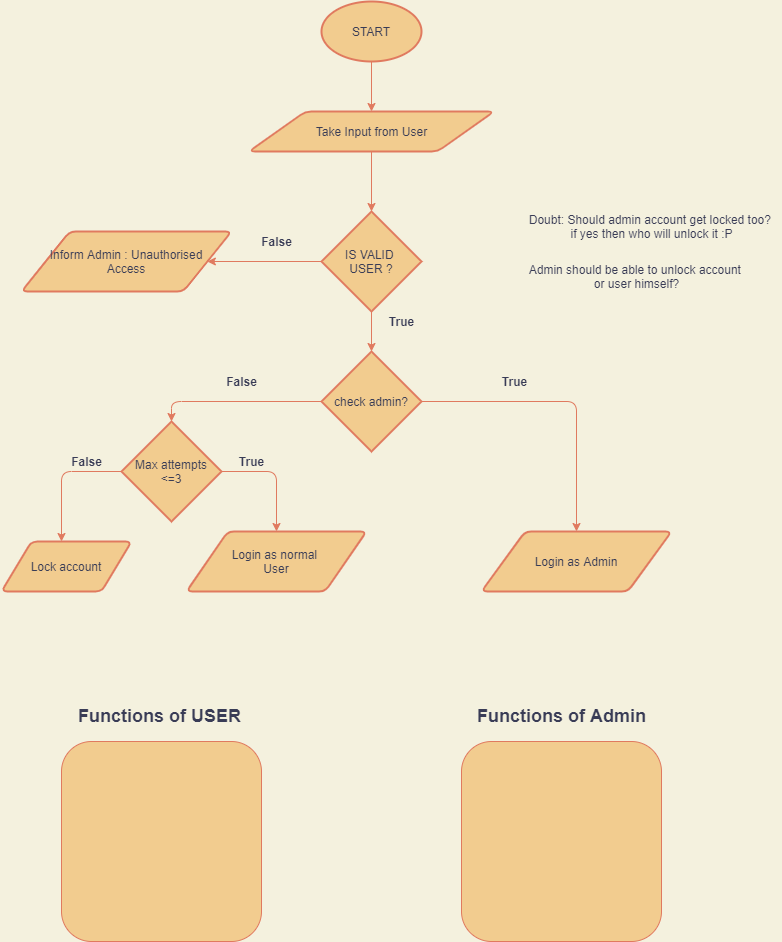

The diagram above was exported from draw.io. Its source (the exported page's mxGraphModel, read from the mxfile embedded in the PNG):
<mxGraphModel dx="1141" dy="611" grid="1" gridSize="10" guides="1" tooltips="1" connect="1" arrows="1" fold="1" page="1" pageScale="1" pageWidth="827" pageHeight="1169" background="#F4F1DE" math="0" shadow="0">
  <root>
    <mxCell id="0" />
    <mxCell id="1" parent="0" />
    <mxCell id="nT1rFPSpnsKB156yGRuW-23" value="" style="edgeStyle=orthogonalEdgeStyle;orthogonalLoop=1;jettySize=auto;html=1;strokeColor=#E07A5F;fontColor=#393C56;labelBackgroundColor=#F4F1DE;" parent="1" source="nT1rFPSpnsKB156yGRuW-2" target="nT1rFPSpnsKB156yGRuW-4" edge="1">
      <mxGeometry relative="1" as="geometry" />
    </mxCell>
    <mxCell id="nT1rFPSpnsKB156yGRuW-2" value="START" style="strokeWidth=2;html=1;shape=mxgraph.flowchart.start_1;whiteSpace=wrap;rounded=1;fillColor=#F2CC8F;strokeColor=#E07A5F;fontColor=#393C56;fontStyle=0" parent="1" vertex="1">
      <mxGeometry x="340" y="20" width="100" height="60" as="geometry" />
    </mxCell>
    <mxCell id="nT1rFPSpnsKB156yGRuW-5" style="edgeStyle=orthogonalEdgeStyle;orthogonalLoop=1;jettySize=auto;html=1;strokeColor=#E07A5F;fontColor=#393C56;labelBackgroundColor=#F4F1DE;" parent="1" source="nT1rFPSpnsKB156yGRuW-4" target="nT1rFPSpnsKB156yGRuW-6" edge="1">
      <mxGeometry relative="1" as="geometry">
        <mxPoint x="390" y="250" as="targetPoint" />
      </mxGeometry>
    </mxCell>
    <mxCell id="nT1rFPSpnsKB156yGRuW-4" value="Take Input from User" style="shape=parallelogram;html=1;strokeWidth=2;perimeter=parallelogramPerimeter;whiteSpace=wrap;arcSize=12;size=0.23;rounded=1;fillColor=#F2CC8F;strokeColor=#E07A5F;fontColor=#393C56;" parent="1" vertex="1">
      <mxGeometry x="267.5" y="130" width="245" height="40" as="geometry" />
    </mxCell>
    <mxCell id="nT1rFPSpnsKB156yGRuW-10" style="edgeStyle=orthogonalEdgeStyle;orthogonalLoop=1;jettySize=auto;html=1;entryX=1;entryY=0.5;entryDx=0;entryDy=0;strokeColor=#E07A5F;fontColor=#393C56;labelBackgroundColor=#F4F1DE;" parent="1" source="nT1rFPSpnsKB156yGRuW-6" target="nT1rFPSpnsKB156yGRuW-21" edge="1">
      <mxGeometry relative="1" as="geometry">
        <mxPoint x="240" y="280" as="targetPoint" />
      </mxGeometry>
    </mxCell>
    <mxCell id="nT1rFPSpnsKB156yGRuW-22" value="" style="edgeStyle=orthogonalEdgeStyle;orthogonalLoop=1;jettySize=auto;html=1;strokeColor=#E07A5F;fontColor=#393C56;labelBackgroundColor=#F4F1DE;" parent="1" source="nT1rFPSpnsKB156yGRuW-6" target="nT1rFPSpnsKB156yGRuW-13" edge="1">
      <mxGeometry relative="1" as="geometry" />
    </mxCell>
    <mxCell id="nT1rFPSpnsKB156yGRuW-6" value="IS VALID&amp;nbsp;&lt;br&gt;USER ?" style="strokeWidth=2;html=1;shape=mxgraph.flowchart.decision;whiteSpace=wrap;rounded=1;fillColor=#F2CC8F;strokeColor=#E07A5F;fontColor=#393C56;" parent="1" vertex="1">
      <mxGeometry x="340" y="230" width="100" height="100" as="geometry" />
    </mxCell>
    <mxCell id="nT1rFPSpnsKB156yGRuW-9" value="True" style="text;html=1;align=center;verticalAlign=middle;resizable=0;points=[];autosize=1;strokeColor=none;rounded=1;fontColor=#393C56;fontStyle=1" parent="1" vertex="1">
      <mxGeometry x="400" y="330" width="40" height="20" as="geometry" />
    </mxCell>
    <mxCell id="nT1rFPSpnsKB156yGRuW-11" value="False" style="text;html=1;align=center;verticalAlign=middle;resizable=0;points=[];autosize=1;strokeColor=none;rounded=1;fontColor=#393C56;fontStyle=1" parent="1" vertex="1">
      <mxGeometry x="270" y="250" width="50" height="20" as="geometry" />
    </mxCell>
    <mxCell id="nT1rFPSpnsKB156yGRuW-14" style="edgeStyle=orthogonalEdgeStyle;orthogonalLoop=1;jettySize=auto;html=1;strokeColor=#E07A5F;fontColor=#393C56;labelBackgroundColor=#F4F1DE;" parent="1" source="nT1rFPSpnsKB156yGRuW-13" target="nT1rFPSpnsKB156yGRuW-15" edge="1">
      <mxGeometry relative="1" as="geometry">
        <mxPoint x="670" y="370" as="targetPoint" />
      </mxGeometry>
    </mxCell>
    <mxCell id="nT1rFPSpnsKB156yGRuW-32" style="edgeStyle=orthogonalEdgeStyle;orthogonalLoop=1;jettySize=auto;html=1;entryX=0.5;entryY=0;entryDx=0;entryDy=0;entryPerimeter=0;strokeColor=#E07A5F;fontColor=#393C56;labelBackgroundColor=#F4F1DE;" parent="1" source="nT1rFPSpnsKB156yGRuW-13" target="nT1rFPSpnsKB156yGRuW-31" edge="1">
      <mxGeometry relative="1" as="geometry" />
    </mxCell>
    <mxCell id="nT1rFPSpnsKB156yGRuW-13" value="check admin?" style="strokeWidth=2;html=1;shape=mxgraph.flowchart.decision;whiteSpace=wrap;rounded=1;fillColor=#F2CC8F;strokeColor=#E07A5F;fontColor=#393C56;" parent="1" vertex="1">
      <mxGeometry x="340" y="370" width="100" height="100" as="geometry" />
    </mxCell>
    <mxCell id="nT1rFPSpnsKB156yGRuW-15" value="Login as Admin" style="shape=parallelogram;html=1;strokeWidth=2;perimeter=parallelogramPerimeter;whiteSpace=wrap;arcSize=12;size=0.23;rounded=1;fillColor=#F2CC8F;strokeColor=#E07A5F;fontColor=#393C56;" parent="1" vertex="1">
      <mxGeometry x="500" y="550" width="190" height="60" as="geometry" />
    </mxCell>
    <mxCell id="nT1rFPSpnsKB156yGRuW-17" value="True" style="text;html=1;align=center;verticalAlign=middle;resizable=0;points=[];autosize=1;strokeColor=none;rounded=1;fontColor=#393C56;fontStyle=1" parent="1" vertex="1">
      <mxGeometry x="512.5" y="390" width="40" height="20" as="geometry" />
    </mxCell>
    <mxCell id="nT1rFPSpnsKB156yGRuW-19" value="False" style="text;html=1;align=center;verticalAlign=middle;resizable=0;points=[];autosize=1;strokeColor=none;rounded=1;fontColor=#393C56;fontStyle=1" parent="1" vertex="1">
      <mxGeometry x="235" y="390" width="50" height="20" as="geometry" />
    </mxCell>
    <mxCell id="nT1rFPSpnsKB156yGRuW-20" value="Login as normal&amp;nbsp;&lt;br&gt;User" style="shape=parallelogram;html=1;strokeWidth=2;perimeter=parallelogramPerimeter;whiteSpace=wrap;arcSize=12;size=0.23;rounded=1;fillColor=#F2CC8F;strokeColor=#E07A5F;fontColor=#393C56;" parent="1" vertex="1">
      <mxGeometry x="205" y="550" width="180" height="60" as="geometry" />
    </mxCell>
    <mxCell id="nT1rFPSpnsKB156yGRuW-21" value="Inform Admin : Unauthorised&lt;br&gt;Access" style="shape=parallelogram;html=1;strokeWidth=2;perimeter=parallelogramPerimeter;whiteSpace=wrap;arcSize=12;size=0.23;rounded=1;fillColor=#F2CC8F;strokeColor=#E07A5F;fontColor=#393C56;" parent="1" vertex="1">
      <mxGeometry x="40" y="250" width="210" height="60" as="geometry" />
    </mxCell>
    <mxCell id="nT1rFPSpnsKB156yGRuW-27" value="" style="whiteSpace=wrap;html=1;aspect=fixed;align=left;rounded=1;fillColor=#F2CC8F;strokeColor=#E07A5F;fontColor=#393C56;" parent="1" vertex="1">
      <mxGeometry x="80" y="760" width="200" height="200" as="geometry" />
    </mxCell>
    <mxCell id="nT1rFPSpnsKB156yGRuW-28" value="&lt;h2&gt;Functions of USER&lt;/h2&gt;" style="text;html=1;align=center;verticalAlign=middle;resizable=0;points=[];autosize=1;strokeColor=none;rounded=1;fontColor=#393C56;" parent="1" vertex="1">
      <mxGeometry x="87.5" y="710" width="180" height="50" as="geometry" />
    </mxCell>
    <mxCell id="nT1rFPSpnsKB156yGRuW-29" value="" style="whiteSpace=wrap;html=1;aspect=fixed;align=left;rounded=1;fillColor=#F2CC8F;strokeColor=#E07A5F;fontColor=#393C56;" parent="1" vertex="1">
      <mxGeometry x="480" y="760" width="200" height="200" as="geometry" />
    </mxCell>
    <mxCell id="nT1rFPSpnsKB156yGRuW-30" value="&lt;h2&gt;Functions of Admin&lt;/h2&gt;" style="text;html=1;align=center;verticalAlign=middle;resizable=0;points=[];autosize=1;strokeColor=none;rounded=1;fontColor=#393C56;" parent="1" vertex="1">
      <mxGeometry x="490" y="710" width="180" height="50" as="geometry" />
    </mxCell>
    <mxCell id="nT1rFPSpnsKB156yGRuW-36" style="edgeStyle=orthogonalEdgeStyle;orthogonalLoop=1;jettySize=auto;html=1;exitX=1;exitY=0.5;exitDx=0;exitDy=0;exitPerimeter=0;strokeColor=#E07A5F;fontColor=#393C56;labelBackgroundColor=#F4F1DE;" parent="1" source="nT1rFPSpnsKB156yGRuW-31" target="nT1rFPSpnsKB156yGRuW-20" edge="1">
      <mxGeometry relative="1" as="geometry" />
    </mxCell>
    <mxCell id="nT1rFPSpnsKB156yGRuW-37" style="edgeStyle=orthogonalEdgeStyle;orthogonalLoop=1;jettySize=auto;html=1;strokeColor=#E07A5F;fontColor=#393C56;labelBackgroundColor=#F4F1DE;" parent="1" source="nT1rFPSpnsKB156yGRuW-31" edge="1">
      <mxGeometry relative="1" as="geometry">
        <mxPoint x="80" y="560" as="targetPoint" />
      </mxGeometry>
    </mxCell>
    <mxCell id="nT1rFPSpnsKB156yGRuW-31" value="Max attempts&lt;br&gt;&amp;lt;=3" style="strokeWidth=2;html=1;shape=mxgraph.flowchart.decision;whiteSpace=wrap;rounded=1;fillColor=#F2CC8F;strokeColor=#E07A5F;fontColor=#393C56;" parent="1" vertex="1">
      <mxGeometry x="140" y="440" width="100" height="100" as="geometry" />
    </mxCell>
    <mxCell id="nT1rFPSpnsKB156yGRuW-35" value="True" style="text;html=1;align=center;verticalAlign=middle;resizable=0;points=[];autosize=1;strokeColor=none;rounded=1;fontColor=#393C56;fontStyle=1" parent="1" vertex="1">
      <mxGeometry x="250" y="470" width="40" height="20" as="geometry" />
    </mxCell>
    <mxCell id="nT1rFPSpnsKB156yGRuW-38" value="False" style="text;html=1;align=center;verticalAlign=middle;resizable=0;points=[];autosize=1;strokeColor=none;rounded=1;fontColor=#393C56;fontStyle=1" parent="1" vertex="1">
      <mxGeometry x="80" y="470" width="50" height="20" as="geometry" />
    </mxCell>
    <mxCell id="nT1rFPSpnsKB156yGRuW-39" value="Lock account" style="shape=parallelogram;html=1;strokeWidth=2;perimeter=parallelogramPerimeter;whiteSpace=wrap;arcSize=12;size=0.23;rounded=1;fillColor=#F2CC8F;strokeColor=#E07A5F;fontColor=#393C56;" parent="1" vertex="1">
      <mxGeometry x="20" y="560" width="130" height="50" as="geometry" />
    </mxCell>
    <mxCell id="nT1rFPSpnsKB156yGRuW-40" value="Doubt: Should admin account get locked too? &lt;br&gt;if yes then who will unlock it :P&lt;br&gt;" style="text;html=1;align=center;verticalAlign=middle;resizable=0;points=[];autosize=1;strokeColor=none;rounded=1;fontColor=#393C56;" parent="1" vertex="1">
      <mxGeometry x="540" y="230" width="260" height="30" as="geometry" />
    </mxCell>
    <mxCell id="nT1rFPSpnsKB156yGRuW-41" value="Admin should be able to unlock account &lt;br&gt;or user himself?" style="text;html=1;align=center;verticalAlign=middle;resizable=0;points=[];autosize=1;strokeColor=none;rounded=1;fontColor=#393C56;" parent="1" vertex="1">
      <mxGeometry x="540" y="280" width="230" height="30" as="geometry" />
    </mxCell>
  </root>
</mxGraphModel>